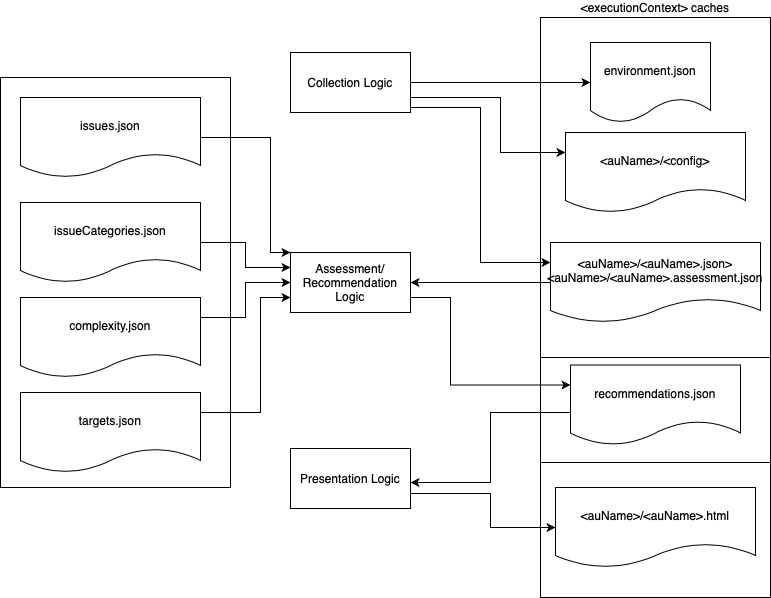

The diagram above was exported from draw.io. Its source (the exported page's mxGraphModel, read from the mxfile embedded in the PNG):
<mxGraphModel dx="2189" dy="700" grid="1" gridSize="10" guides="1" tooltips="1" connect="1" arrows="1" fold="1" page="1" pageScale="1" pageWidth="827" pageHeight="1169" math="0" shadow="0">
  <root>
    <mxCell id="0" />
    <mxCell id="1" parent="0" />
    <mxCell id="vnyIjsnOeUfcMP_9ZKBi-14" value="" style="rounded=0;whiteSpace=wrap;html=1;" parent="1" vertex="1">
      <mxGeometry x="-230" y="160" width="230" height="410" as="geometry" />
    </mxCell>
    <mxCell id="vnyIjsnOeUfcMP_9ZKBi-1" value="" style="rounded=0;whiteSpace=wrap;html=1;" parent="1" vertex="1">
      <mxGeometry x="310" y="435" width="230" height="110" as="geometry" />
    </mxCell>
    <mxCell id="l0yeCaWhZmiWKmmgh9jW-16" value="" style="rounded=0;whiteSpace=wrap;html=1;" parent="1" vertex="1">
      <mxGeometry x="310" y="545" width="230" height="135" as="geometry" />
    </mxCell>
    <mxCell id="l0yeCaWhZmiWKmmgh9jW-8" value="&amp;lt;executionContext&amp;gt; caches" style="rounded=0;whiteSpace=wrap;html=1;labelPosition=center;verticalLabelPosition=top;align=center;verticalAlign=bottom;direction=south;" parent="1" vertex="1">
      <mxGeometry x="310" y="100" width="230" height="340" as="geometry" />
    </mxCell>
    <mxCell id="l0yeCaWhZmiWKmmgh9jW-9" style="edgeStyle=orthogonalEdgeStyle;rounded=0;orthogonalLoop=1;jettySize=auto;html=1;exitX=1;exitY=0.25;exitDx=0;exitDy=0;" parent="1" source="l0yeCaWhZmiWKmmgh9jW-1" target="l0yeCaWhZmiWKmmgh9jW-5" edge="1">
      <mxGeometry relative="1" as="geometry">
        <Array as="points">
          <mxPoint x="180" y="165" />
        </Array>
      </mxGeometry>
    </mxCell>
    <mxCell id="l0yeCaWhZmiWKmmgh9jW-10" style="edgeStyle=orthogonalEdgeStyle;rounded=0;orthogonalLoop=1;jettySize=auto;html=1;exitX=1;exitY=1;exitDx=0;exitDy=0;entryX=0;entryY=0.25;entryDx=0;entryDy=0;" parent="1" source="l0yeCaWhZmiWKmmgh9jW-1" target="l0yeCaWhZmiWKmmgh9jW-7" edge="1">
      <mxGeometry relative="1" as="geometry">
        <Array as="points">
          <mxPoint x="180" y="190" />
          <mxPoint x="250" y="190" />
          <mxPoint x="250" y="345" />
        </Array>
        <mxPoint x="180" y="279" as="sourcePoint" />
      </mxGeometry>
    </mxCell>
    <mxCell id="l0yeCaWhZmiWKmmgh9jW-14" style="edgeStyle=orthogonalEdgeStyle;rounded=0;orthogonalLoop=1;jettySize=auto;html=1;exitX=1;exitY=0.5;exitDx=0;exitDy=0;entryX=0;entryY=0.25;entryDx=0;entryDy=0;" parent="1" source="l0yeCaWhZmiWKmmgh9jW-1" target="l0yeCaWhZmiWKmmgh9jW-6" edge="1">
      <mxGeometry relative="1" as="geometry">
        <Array as="points">
          <mxPoint x="180" y="180" />
          <mxPoint x="270" y="180" />
          <mxPoint x="270" y="235" />
        </Array>
      </mxGeometry>
    </mxCell>
    <mxCell id="l0yeCaWhZmiWKmmgh9jW-1" value="Collection Logic" style="rounded=0;whiteSpace=wrap;html=1;" parent="1" vertex="1">
      <mxGeometry x="60" y="135" width="120" height="60" as="geometry" />
    </mxCell>
    <mxCell id="l0yeCaWhZmiWKmmgh9jW-20" style="edgeStyle=orthogonalEdgeStyle;rounded=0;orthogonalLoop=1;jettySize=auto;html=1;exitX=1;exitY=0.75;exitDx=0;exitDy=0;entryX=0;entryY=0.25;entryDx=0;entryDy=0;" parent="1" source="l0yeCaWhZmiWKmmgh9jW-3" target="vnyIjsnOeUfcMP_9ZKBi-2" edge="1">
      <mxGeometry relative="1" as="geometry">
        <Array as="points">
          <mxPoint x="220" y="380" />
          <mxPoint x="220" y="468" />
        </Array>
        <mxPoint x="320" y="468" as="targetPoint" />
      </mxGeometry>
    </mxCell>
    <mxCell id="l0yeCaWhZmiWKmmgh9jW-3" value="Assessment/&lt;br&gt;Recommendation Logic" style="rounded=0;whiteSpace=wrap;html=1;" parent="1" vertex="1">
      <mxGeometry x="60" y="335" width="120" height="60" as="geometry" />
    </mxCell>
    <mxCell id="6Lh7lYA8683X7obELB-J-1" style="edgeStyle=orthogonalEdgeStyle;rounded=0;orthogonalLoop=1;jettySize=auto;html=1;exitX=1;exitY=0.75;exitDx=0;exitDy=0;" edge="1" parent="1" source="l0yeCaWhZmiWKmmgh9jW-4" target="l0yeCaWhZmiWKmmgh9jW-24">
      <mxGeometry relative="1" as="geometry">
        <Array as="points">
          <mxPoint x="260" y="576" />
          <mxPoint x="260" y="610" />
        </Array>
      </mxGeometry>
    </mxCell>
    <mxCell id="l0yeCaWhZmiWKmmgh9jW-4" value="Presentation Logic" style="rounded=0;whiteSpace=wrap;html=1;" parent="1" vertex="1">
      <mxGeometry x="60" y="531" width="120" height="60" as="geometry" />
    </mxCell>
    <mxCell id="l0yeCaWhZmiWKmmgh9jW-5" value="environment.json" style="shape=document;whiteSpace=wrap;html=1;boundedLbl=1;" parent="1" vertex="1">
      <mxGeometry x="360" y="125" width="120" height="80" as="geometry" />
    </mxCell>
    <mxCell id="l0yeCaWhZmiWKmmgh9jW-6" value="&amp;lt;auName&amp;gt;/&amp;lt;config&amp;gt;" style="shape=document;whiteSpace=wrap;html=1;boundedLbl=1;" parent="1" vertex="1">
      <mxGeometry x="335" y="215" width="180" height="80" as="geometry" />
    </mxCell>
    <mxCell id="0ZfOYdorDwxXSYzEXUEf-8" style="edgeStyle=orthogonalEdgeStyle;rounded=0;orthogonalLoop=1;jettySize=auto;html=1;exitX=0;exitY=0.5;exitDx=0;exitDy=0;" parent="1" source="l0yeCaWhZmiWKmmgh9jW-7" target="l0yeCaWhZmiWKmmgh9jW-3" edge="1">
      <mxGeometry relative="1" as="geometry" />
    </mxCell>
    <mxCell id="l0yeCaWhZmiWKmmgh9jW-7" value="&amp;lt;auName&amp;gt;/&amp;lt;auName&amp;gt;.json&amp;gt;&lt;br&gt;&amp;lt;auName&amp;gt;/&amp;lt;auName&amp;gt;.assessment.json" style="shape=document;whiteSpace=wrap;html=1;boundedLbl=1;" parent="1" vertex="1">
      <mxGeometry x="320" y="325" width="210" height="80" as="geometry" />
    </mxCell>
    <mxCell id="l0yeCaWhZmiWKmmgh9jW-21" style="edgeStyle=orthogonalEdgeStyle;rounded=0;orthogonalLoop=1;jettySize=auto;html=1;exitX=0;exitY=0.5;exitDx=0;exitDy=0;" parent="1" target="l0yeCaWhZmiWKmmgh9jW-4" edge="1">
      <mxGeometry relative="1" as="geometry">
        <mxPoint x="340" y="495" as="sourcePoint" />
        <Array as="points">
          <mxPoint x="260" y="495" />
          <mxPoint x="260" y="565" />
        </Array>
      </mxGeometry>
    </mxCell>
    <mxCell id="l0yeCaWhZmiWKmmgh9jW-24" value="&amp;lt;auName&amp;gt;/&amp;lt;auName&amp;gt;.html" style="shape=document;whiteSpace=wrap;html=1;boundedLbl=1;" parent="1" vertex="1">
      <mxGeometry x="325" y="570" width="200" height="80" as="geometry" />
    </mxCell>
    <mxCell id="vnyIjsnOeUfcMP_9ZKBi-2" value="recommendations.json" style="shape=document;whiteSpace=wrap;html=1;boundedLbl=1;" parent="1" vertex="1">
      <mxGeometry x="340" y="447.5" width="170" height="80" as="geometry" />
    </mxCell>
    <mxCell id="vnyIjsnOeUfcMP_9ZKBi-18" style="edgeStyle=orthogonalEdgeStyle;rounded=0;orthogonalLoop=1;jettySize=auto;html=1;exitX=1;exitY=0.5;exitDx=0;exitDy=0;entryX=0;entryY=0;entryDx=0;entryDy=0;" parent="1" source="vnyIjsnOeUfcMP_9ZKBi-13" target="l0yeCaWhZmiWKmmgh9jW-3" edge="1">
      <mxGeometry relative="1" as="geometry">
        <mxPoint x="60" y="270" as="targetPoint" />
        <Array as="points">
          <mxPoint x="40" y="220" />
          <mxPoint x="40" y="335" />
        </Array>
      </mxGeometry>
    </mxCell>
    <mxCell id="vnyIjsnOeUfcMP_9ZKBi-13" value="issues.json" style="shape=document;whiteSpace=wrap;html=1;boundedLbl=1;" parent="1" vertex="1">
      <mxGeometry x="-210" y="180" width="180" height="80" as="geometry" />
    </mxCell>
    <mxCell id="vnyIjsnOeUfcMP_9ZKBi-19" style="edgeStyle=orthogonalEdgeStyle;rounded=0;orthogonalLoop=1;jettySize=auto;html=1;exitX=1;exitY=0.5;exitDx=0;exitDy=0;entryX=0;entryY=0.25;entryDx=0;entryDy=0;" parent="1" source="vnyIjsnOeUfcMP_9ZKBi-15" target="l0yeCaWhZmiWKmmgh9jW-3" edge="1">
      <mxGeometry relative="1" as="geometry" />
    </mxCell>
    <mxCell id="vnyIjsnOeUfcMP_9ZKBi-15" value="issueCategories.json" style="shape=document;whiteSpace=wrap;html=1;boundedLbl=1;" parent="1" vertex="1">
      <mxGeometry x="-210" y="285" width="180" height="80" as="geometry" />
    </mxCell>
    <mxCell id="vnyIjsnOeUfcMP_9ZKBi-20" style="edgeStyle=orthogonalEdgeStyle;rounded=0;orthogonalLoop=1;jettySize=auto;html=1;exitX=1;exitY=0.25;exitDx=0;exitDy=0;" parent="1" source="vnyIjsnOeUfcMP_9ZKBi-16" target="l0yeCaWhZmiWKmmgh9jW-3" edge="1">
      <mxGeometry relative="1" as="geometry" />
    </mxCell>
    <mxCell id="vnyIjsnOeUfcMP_9ZKBi-16" value="complexity.json" style="shape=document;whiteSpace=wrap;html=1;boundedLbl=1;" parent="1" vertex="1">
      <mxGeometry x="-210" y="380" width="180" height="80" as="geometry" />
    </mxCell>
    <mxCell id="vnyIjsnOeUfcMP_9ZKBi-21" style="edgeStyle=orthogonalEdgeStyle;rounded=0;orthogonalLoop=1;jettySize=auto;html=1;exitX=1;exitY=0.25;exitDx=0;exitDy=0;entryX=0;entryY=0.75;entryDx=0;entryDy=0;" parent="1" source="vnyIjsnOeUfcMP_9ZKBi-17" target="l0yeCaWhZmiWKmmgh9jW-3" edge="1">
      <mxGeometry relative="1" as="geometry">
        <Array as="points">
          <mxPoint x="30" y="495" />
          <mxPoint x="30" y="380" />
        </Array>
      </mxGeometry>
    </mxCell>
    <mxCell id="vnyIjsnOeUfcMP_9ZKBi-17" value="targets.json" style="shape=document;whiteSpace=wrap;html=1;boundedLbl=1;" parent="1" vertex="1">
      <mxGeometry x="-210" y="475" width="180" height="80" as="geometry" />
    </mxCell>
  </root>
</mxGraphModel>